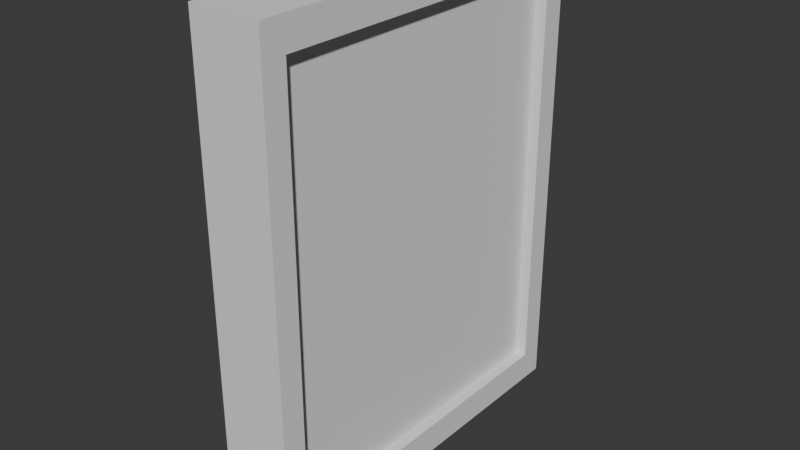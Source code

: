 # Source: Frame.blend  (saved by Blender 4.3.34; exported with 4.5.12 LTS)
import bpy
from mathutils import Matrix  # noqa: F401  (used for matrix-valued properties, if any)

bpy.ops.wm.read_factory_settings(use_empty=True)
scene = bpy.context.scene
scene.name = 'Scene'

# ---- collections
col_collection = bpy.data.collections.new('Collection'); scene.collection.children.link(col_collection)

# ---- world
world_world = bpy.data.worlds.new('World'); scene.world = world_world
world_world.use_nodes = True; world_world.node_tree.nodes.clear()
_N = world_world.node_tree.nodes; _L = world_world.node_tree.links
n0 = _N.new('ShaderNodeOutputWorld'); n0.name = 'World Output'; n0.location = (300, 300)
n1 = _N.new('ShaderNodeBackground'); n1.name = 'Background'; n1.location = (10, 300)
n1.inputs[0].default_value = (0.05088, 0.05088, 0.05088, 1.0)
_L.new(n1.outputs[0], n0.inputs[0])
n0.is_active_output = True
world_world.color = (0.05088, 0.05088, 0.05088)
world_world.sun_shadow_jitter_overblur = 0.0

# ---- meshes
me_frame = bpy.data.meshes.new('Frame')
me_frame.from_pydata([(-0.025, -0.4, -0.4), (-0.025, -0.4, 0.6094), (-0.025, 0.4, -0.4), (-0.025, 0.4, 0.6094), (0.025, -0.4, -0.4), (0.025, -0.4, 0.6094), (0.025, 0.4, -0.4), (0.025, 0.4, 0.6094), (0.025, 0.35, 0.5463), (0.025, 0.35, -0.3369), (0.025, -0.35, -0.3369), (0.025, -0.35, 0.5463), (5.588e-09, 0.35, 0.5463), (5.588e-09, 0.35, -0.3369), (5.588e-09, -0.35, -0.3369), (5.588e-09, -0.35, 0.5463), (-0.025, 0.36, -0.3495), (-0.025, -0.36, -0.3495), (-0.025, -0.36, 0.5589), (-0.025, 0.36, 0.5589), (-0.125, 0.4, -0.4), (-0.125, -0.4, -0.4), (-0.125, -0.4, 0.6094), (-0.125, 0.4, 0.6094), (-0.125, 0.36, -0.3495), (-0.125, -0.36, -0.3495), (-0.125, -0.36, 0.5589), (-0.125, 0.36, 0.5589)], [], [(16, 19, 27, 24), (2, 3, 7, 6), (7, 5, 11, 8), (4, 5, 1, 0), (2, 6, 4, 0), (7, 3, 1, 5), (6, 7, 8, 9), (5, 4, 10, 11), (4, 6, 9, 10), (11, 10, 14, 15), (10, 9, 13, 14), (8, 11, 15, 12), (9, 8, 12, 13), (13, 12, 15, 14), (17, 18, 19, 16), (2, 0, 21, 20), (1, 3, 23, 22), (17, 16, 24, 25), (20, 21, 25, 24), (23, 20, 24, 27), (21, 22, 26, 25), (22, 23, 27, 26), (18, 17, 25, 26), (3, 2, 20, 23), (0, 1, 22, 21), (19, 18, 26, 27)])
_uv = me_frame.uv_layers.new(name='UVMap')
_uv.uv.foreach_set('vector', [0.375, 0.25, 0.625, 0.25, 0.625, 0.25, 0.375, 0.25, 0.375, 0.25, 0.625, 0.25, 0.625, 0.5, 0.375, 0.5, 0.625, 0.5, 0.625, 0.75, 0.625, 0.75, 0.625, 0.5, 0.375, 0.75, 0.625, 0.75, 0.625, 1.0, 0.375, 1.0, 0.125, 0.5, 0.375, 0.5, 0.375, 0.75, 0.125, 0.75, 0.625, 0.5, 0.875, 0.5, 0.875, 0.75, 0.625, 0.75, 0.375, 0.5, 0.625, 0.5, 0.625, 0.5, 0.375, 0.5, 0.625, 0.75, 0.375, 0.75, 0.375, 0.75, 0.625, 0.75, 0.375, 0.75, 0.375, 0.5, 0.375, 0.5, 0.375, 0.75, 0.625, 0.75, 0.375, 0.75, 0.375, 0.75, 0.625, 0.75, 0.375, 0.75, 0.375, 0.5, 0.375, 0.5, 0.375, 0.75, 0.625, 0.5, 0.625, 0.75, 0.625, 0.75, 0.625, 0.5, 0.375, 0.5, 0.625, 0.5, 0.625, 0.5, 0.375, 0.5, 0.375, 0.5, 0.625, 0.5, 0.625, 0.75, 0.375, 0.75, 0.375, 0.0, 0.625, 0.0, 0.625, 0.25, 0.375, 0.25, 0.125, 0.5, 0.125, 0.75, 0.125, 0.75, 0.125, 0.5, 0.875, 0.75, 0.875, 0.5, 0.875, 0.5, 0.875, 0.75, 0.375, 0.0, 0.375, 0.25, 0.375, 0.25, 0.375, 0.0, 0.125, 0.5, 0.125, 0.75, 0.125, 0.75, 0.125, 0.5, 0.625, 0.25, 0.375, 0.25, 0.375, 0.25, 0.625, 0.25, 0.375, 1.0, 0.625, 1.0, 0.625, 1.0, 0.375, 1.0, 0.875, 0.75, 0.875, 0.5, 0.875, 0.5, 0.875, 0.75, 0.625, 0.0, 0.375, 0.0, 0.375, 0.0, 0.625, 0.0, 0.625, 0.25, 0.375, 0.25, 0.375, 0.25, 0.625, 0.25, 0.375, 1.0, 0.625, 1.0, 0.625, 1.0, 0.375, 1.0, 0.625, 0.25, 0.625, 0.0, 0.625, 0.0, 0.625, 0.25])
me_frame.update()

# ---- objects
ob_frame = bpy.data.objects.new('Frame', me_frame)
ob_imagepos = bpy.data.objects.new('ImagePos', None)

# ---- transforms, parenting, visibility, modifiers, constraints
ob_frame.location = (0.0, 0.0, 0.0)
ob_imagepos.location = (0.009044, 0.0, 0.1047)

# ---- collection membership
col_collection.objects.link(ob_frame)
col_collection.objects.link(ob_imagepos)

# ---- scene / render settings (as saved in the file)
scene.frame_start = 1; scene.frame_end = 250; scene.frame_set(1)
scene.render.engine = 'BLENDER_EEVEE_NEXT'
bpy.context.view_layer.update()

# ---- added for rendering (the .blend has no active camera and no usable light): camera, sun
cam_auto = bpy.data.cameras.new('AutoCamera')
cam_auto.lens = 50.0
cam_auto.sensor_width = 36.0
cam_auto.clip_end = 1000.0
ob_auto_camera = bpy.data.objects.new('AutoCamera', cam_auto)
scene.collection.objects.link(ob_auto_camera)
ob_auto_camera.location = (1.14972, -1.43967, 1.06448)
ob_auto_camera.rotation_euler = (1.09748, -7.21219e-08, 0.694738)
scene.camera = ob_auto_camera
light_auto_sun = bpy.data.lights.new('AutoSun', 'SUN')
light_auto_sun.energy = 3.0
light_auto_sun.angle = 0.0523599
ob_auto_sun = bpy.data.objects.new('AutoSun', light_auto_sun)
scene.collection.objects.link(ob_auto_sun)
ob_auto_sun.rotation_euler = (0.872665, 0.174533, 0.523599)
bpy.context.view_layer.update()
